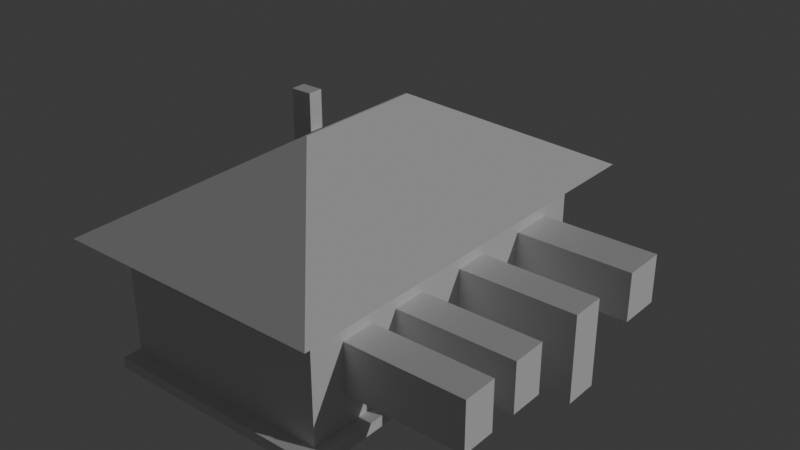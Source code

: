 # Source: house_3D_model.blend  (saved by Blender 5.0.119; exported with 4.5.12 LTS)
import bpy
from mathutils import Matrix  # noqa: F401  (used for matrix-valued properties, if any)

bpy.ops.wm.read_factory_settings(use_empty=True)
scene = bpy.context.scene
scene.name = 'Scene'

# ---- collections
col_collection = bpy.data.collections.new('Collection'); scene.collection.children.link(col_collection)

# ---- materials (node trees are filled in below, after node groups)
mat_material = bpy.data.materials.new('Material')
mat_material.alpha_threshold = 0.0
mat_material.use_backface_culling_lightprobe_volume = False
mat_material.roughness = 0.5
mat_material.line_color = (0.0, 0.0, 0.0, 1.0)

# ---- material node trees
mat_material.use_nodes = True; mat_material.node_tree.nodes.clear()
_N = mat_material.node_tree.nodes; _L = mat_material.node_tree.links
n0 = _N.new('ShaderNodeOutputMaterial'); n0.name = 'Material Output'; n0.location = (200, 100)
n1 = _N.new('ShaderNodeBsdfPrincipled'); n1.name = 'Principled BSDF'; n1.location = (-200, 100)
_L.new(n1.outputs[0], n0.inputs[0])
n0.is_active_output = True

# ---- world
world_world = bpy.data.worlds.new('World'); scene.world = world_world
world_world.use_nodes = True; world_world.node_tree.nodes.clear()
_N = world_world.node_tree.nodes; _L = world_world.node_tree.links
n0 = _N.new('ShaderNodeOutputWorld'); n0.name = 'World Output'; n0.location = (200, 100)
n1 = _N.new('ShaderNodeBackground'); n1.name = 'Background'; n1.location = (-200, 100)
n1.inputs[0].default_value = (0.05088, 0.05088, 0.05088, 1.0)
_L.new(n1.outputs[0], n0.inputs[0])
n0.is_active_output = True
world_world.color = (0.05088, 0.05088, 0.05088)
world_world.sun_shadow_jitter_overblur = 0.0

# ---- lights
light_sun = bpy.data.lights.new('Sun', 'SUN')
light_sun.energy = 1.0

# ---- meshes
me_cube = bpy.data.meshes.new('Cube')
me_cube.from_pydata([(1.876, 4.495, 1.0), (1.876, 4.495, -0.9112), (1.876, -1.0, 1.0), (1.876, -1.0, -0.9112), (-1.444, 4.495, 1.0), (-1.444, 4.495, -0.9112), (-1.444, -1.0, 1.0), (-1.444, -1.0, -0.9112)], [], [(0, 4, 6, 2), (3, 2, 6, 7), (7, 6, 4, 5), (5, 1, 3, 7), (1, 0, 2, 3), (5, 4, 0, 1)])
_uv = me_cube.uv_layers.new(name='UVMap')
_uv.uv.foreach_set('vector', [0.625, 0.5, 0.875, 0.5, 0.875, 0.75, 0.625, 0.75, 0.375, 0.75, 0.625, 0.75, 0.625, 1.0, 0.375, 1.0, 0.375, 0.0, 0.625, 0.0, 0.625, 0.25, 0.375, 0.25, 0.125, 0.5, 0.375, 0.5, 0.375, 0.75, 0.125, 0.75, 0.375, 0.5, 0.625, 0.5, 0.625, 0.75, 0.375, 0.75, 0.375, 0.25, 0.625, 0.25, 0.625, 0.5, 0.375, 0.5])
me_cube.materials.append(mat_material)
me_cube.use_mirror_vertex_groups = False
me_cube.update()
me_cube_001 = bpy.data.meshes.new('Cube.001')
me_cube_001.from_pydata([(-1.846, -3.236, -1.29), (0.173, -1.0, -0.03994), (-1.846, 3.236, -1.29), (0.173, 1.0, -0.03994), (2.27, -3.236, -1.29), (0.2019, -1.0, -0.03994), (2.27, 3.236, -1.29), (0.2019, 1.0, -0.03994)], [], [(0, 1, 3, 2), (2, 3, 7, 6), (6, 7, 5, 4), (4, 5, 1, 0), (2, 6, 4, 0), (7, 3, 1, 5)])
_uv = me_cube_001.uv_layers.new(name='UVMap')
_uv.uv.foreach_set('vector', [0.375, 0.0, 0.625, 0.0, 0.625, 0.25, 0.375, 0.25, 0.375, 0.25, 0.625, 0.25, 0.625, 0.5, 0.375, 0.5, 0.375, 0.5, 0.625, 0.5, 0.625, 0.75, 0.375, 0.75, 0.375, 0.75, 0.625, 0.75, 0.625, 1.0, 0.375, 1.0, 0.125, 0.5, 0.375, 0.5, 0.375, 0.75, 0.125, 0.75, 0.625, 0.5, 0.875, 0.5, 0.875, 0.75, 0.625, 0.75])
me_cube_001.update()
me_cube_002 = bpy.data.meshes.new('Cube.002')
me_cube_002.from_pydata([(-0.4648, -0.489, -1.88), (-0.4648, -0.489, -0.8653), (-0.4648, -0.2728, -1.88), (-0.4648, -0.2728, -0.8653), (-0.1519, -0.489, -1.88), (-0.1519, -0.489, -0.8653), (-0.1519, -0.2728, -1.88), (-0.1519, -0.2728, -0.8653), (-1.484, -2.899, -4.434), (-1.484, -2.899, -4.272), (-1.484, 2.874, -4.434), (-1.484, 2.874, -4.272), (2.04, -2.899, -4.434), (2.04, -2.899, -4.272), (2.04, 2.874, -4.434), (2.04, 2.874, -4.272)], [], [(0, 1, 3, 2), (2, 3, 7, 6), (6, 7, 5, 4), (4, 5, 1, 0), (2, 6, 4, 0), (7, 3, 1, 5), (8, 9, 11, 10), (10, 11, 15, 14), (14, 15, 13, 12), (12, 13, 9, 8), (10, 14, 12, 8), (15, 11, 9, 13)])
_uv = me_cube_002.uv_layers.new(name='UVMap')
_uv.uv.foreach_set('vector', [0.375, 0.0, 0.625, 0.0, 0.625, 0.25, 0.375, 0.25, 0.375, 0.25, 0.625, 0.25, 0.625, 0.5, 0.375, 0.5, 0.375, 0.5, 0.625, 0.5, 0.625, 0.75, 0.375, 0.75, 0.375, 0.75, 0.625, 0.75, 0.625, 1.0, 0.375, 1.0, 0.125, 0.5, 0.375, 0.5, 0.375, 0.75, 0.125, 0.75, 0.625, 0.5, 0.875, 0.5, 0.875, 0.75, 0.625, 0.75, 0.375, 0.0, 0.625, 0.0, 0.625, 0.25, 0.375, 0.25, 0.375, 0.25, 0.625, 0.25, 0.625, 0.5, 0.375, 0.5, 0.375, 0.5, 0.625, 0.5, 0.625, 0.75, 0.375, 0.75, 0.375, 0.75, 0.625, 0.75, 0.625, 1.0, 0.375, 1.0, 0.125, 0.5, 0.375, 0.5, 0.375, 0.75, 0.125, 0.75, 0.625, 0.5, 0.875, 0.5, 0.875, 0.75, 0.625, 0.75])
me_cube_002.update()
me_cube_003 = bpy.data.meshes.new('Cube.003')
me_cube_003.from_pydata([(-1.0, -1.0, 0.2456), (-1.0, -1.0, 1.0), (-1.0, -0.3226, 0.2456), (-1.0, -0.3226, 1.0), (1.0, -1.0, 0.2456), (1.0, -1.0, 1.0), (1.0, -0.3226, 0.2456), (1.0, -0.3226, 1.0)], [], [(0, 1, 3, 2), (2, 3, 7, 6), (6, 7, 5, 4), (4, 5, 1, 0), (2, 6, 4, 0), (7, 3, 1, 5)])
_uv = me_cube_003.uv_layers.new(name='UVMap')
_uv.uv.foreach_set('vector', [0.375, 0.0, 0.625, 0.0, 0.625, 0.25, 0.375, 0.25, 0.375, 0.25, 0.625, 0.25, 0.625, 0.5, 0.375, 0.5, 0.375, 0.5, 0.625, 0.5, 0.625, 0.75, 0.375, 0.75, 0.375, 0.75, 0.625, 0.75, 0.625, 1.0, 0.375, 1.0, 0.125, 0.5, 0.375, 0.5, 0.375, 0.75, 0.125, 0.75, 0.625, 0.5, 0.875, 0.5, 0.875, 0.75, 0.625, 0.75])
me_cube_003.update()
me_cube_004 = bpy.data.meshes.new('Cube.004')
me_cube_004.from_pydata([(-1.0, -1.0, 0.2456), (-1.0, -1.0, 1.0), (-1.0, -0.4677, 0.2456), (-1.0, -0.4677, 1.0), (1.0, -1.0, 0.2456), (1.0, -1.0, 1.0), (1.0, -0.4677, 0.2456), (1.0, -0.4677, 1.0)], [], [(0, 1, 3, 2), (2, 3, 7, 6), (6, 7, 5, 4), (4, 5, 1, 0), (2, 6, 4, 0), (7, 3, 1, 5)])
_uv = me_cube_004.uv_layers.new(name='UVMap')
_uv.uv.foreach_set('vector', [0.375, 0.0, 0.625, 0.0, 0.625, 0.25, 0.375, 0.25, 0.375, 0.25, 0.625, 0.25, 0.625, 0.5, 0.375, 0.5, 0.375, 0.5, 0.625, 0.5, 0.625, 0.75, 0.375, 0.75, 0.375, 0.75, 0.625, 0.75, 0.625, 1.0, 0.375, 1.0, 0.125, 0.5, 0.375, 0.5, 0.375, 0.75, 0.125, 0.75, 0.625, 0.5, 0.875, 0.5, 0.875, 0.75, 0.625, 0.75])
me_cube_004.update()
me_cube_005 = bpy.data.meshes.new('Cube.005')
me_cube_005.from_pydata([(-1.0, -1.0, 0.2456), (-1.0, -1.0, 1.0), (-1.0, -0.4677, 0.2456), (-1.0, -0.4677, 1.0), (1.0, -1.0, 0.2456), (1.0, -1.0, 1.0), (1.0, -0.4677, 0.2456), (1.0, -0.4677, 1.0)], [], [(0, 1, 3, 2), (2, 3, 7, 6), (6, 7, 5, 4), (4, 5, 1, 0), (2, 6, 4, 0), (7, 3, 1, 5)])
_uv = me_cube_005.uv_layers.new(name='UVMap')
_uv.uv.foreach_set('vector', [0.375, 0.0, 0.625, 0.0, 0.625, 0.25, 0.375, 0.25, 0.375, 0.25, 0.625, 0.25, 0.625, 0.5, 0.375, 0.5, 0.375, 0.5, 0.625, 0.5, 0.625, 0.75, 0.375, 0.75, 0.375, 0.75, 0.625, 0.75, 0.625, 1.0, 0.375, 1.0, 0.125, 0.5, 0.375, 0.5, 0.375, 0.75, 0.125, 0.75, 0.625, 0.5, 0.875, 0.5, 0.875, 0.75, 0.625, 0.75])
me_cube_005.update()
me_cube_006 = bpy.data.meshes.new('Cube.006')
me_cube_006.from_pydata([(-1.0, -1.0, -0.3348), (-1.0, -1.0, 1.0), (-1.0, -0.4677, -0.3348), (-1.0, -0.4677, 1.0), (1.0, -1.0, -0.3348), (1.0, -1.0, 1.0), (1.0, -0.4677, -0.3348), (1.0, -0.4677, 1.0)], [], [(0, 1, 3, 2), (2, 3, 7, 6), (6, 7, 5, 4), (4, 5, 1, 0), (2, 6, 4, 0), (7, 3, 1, 5)])
_uv = me_cube_006.uv_layers.new(name='UVMap')
_uv.uv.foreach_set('vector', [0.375, 0.0, 0.625, 0.0, 0.625, 0.25, 0.375, 0.25, 0.375, 0.25, 0.625, 0.25, 0.625, 0.5, 0.375, 0.5, 0.375, 0.5, 0.625, 0.5, 0.625, 0.75, 0.375, 0.75, 0.375, 0.75, 0.625, 0.75, 0.625, 1.0, 0.375, 1.0, 0.125, 0.5, 0.375, 0.5, 0.375, 0.75, 0.125, 0.75, 0.625, 0.5, 0.875, 0.5, 0.875, 0.75, 0.625, 0.75])
me_cube_006.update()
me_cube_007 = bpy.data.meshes.new('Cube.007')
me_cube_007.from_pydata([(0.2899, 0.025, 0.2456), (0.2899, 0.025, 1.0), (0.2899, 0.7024, 0.2456), (0.2899, 0.7024, 1.0), (1.0, 0.025, 0.2456), (1.0, 0.025, 1.0), (1.0, 0.7024, 0.2456), (1.0, 0.7024, 1.0)], [], [(0, 1, 3, 2), (2, 3, 7, 6), (6, 7, 5, 4), (4, 5, 1, 0), (2, 6, 4, 0), (7, 3, 1, 5)])
_uv = me_cube_007.uv_layers.new(name='UVMap')
_uv.uv.foreach_set('vector', [0.375, 0.0, 0.625, 0.0, 0.625, 0.25, 0.375, 0.25, 0.375, 0.25, 0.625, 0.25, 0.625, 0.5, 0.375, 0.5, 0.375, 0.5, 0.625, 0.5, 0.625, 0.75, 0.375, 0.75, 0.375, 0.75, 0.625, 0.75, 0.625, 1.0, 0.375, 1.0, 0.125, 0.5, 0.375, 0.5, 0.375, 0.75, 0.125, 0.75, 0.625, 0.5, 0.875, 0.5, 0.875, 0.75, 0.625, 0.75])
me_cube_007.update()

# ---- objects
ob_cube = bpy.data.objects.new('Cube', me_cube)
ob_empty = bpy.data.objects.new('Empty', None)
ob_empty_001 = bpy.data.objects.new('Empty.001', None)
ob_cube_001 = bpy.data.objects.new('Cube.001', me_cube_001)
ob_cube_002 = bpy.data.objects.new('Cube.002', me_cube_002)
ob_empty_002 = bpy.data.objects.new('Empty.002', None)
ob_cube_003 = bpy.data.objects.new('Cube.003', me_cube_003)
ob_cube_004 = bpy.data.objects.new('Cube.004', me_cube_004)
ob_cube_005 = bpy.data.objects.new('Cube.005', me_cube_005)
ob_cube_006 = bpy.data.objects.new('Cube.006', me_cube_006)
ob_cube_007 = bpy.data.objects.new('Cube.007', me_cube_007)
ob_sun = bpy.data.objects.new('Sun', light_sun)

# ---- transforms, parenting, visibility, modifiers, constraints
ob_cube.location = (2.255e-16, -1.262, 1.016)
ob_cube.scale = (0.9799, 0.9799, 0.9799)
ob_cube.lock_rotations_4d = False
ob_cube.empty_display_type = 'ARROWS'
ob_cube.lineart.crease_threshold = 0.0
_m = ob_cube.modifiers.new('Boolean', 'BOOLEAN')
_m.object = ob_cube_003
_m = ob_cube.modifiers.new('Boolean.001', 'BOOLEAN')
_m.object = ob_cube_006
_m = ob_cube.modifiers.new('Boolean.002', 'BOOLEAN')
_m.object = ob_cube_005
_m = ob_cube.modifiers.new('Boolean.003', 'BOOLEAN')
_m.object = ob_cube_004
_m = ob_cube.modifiers.new('Boolean.004', 'BOOLEAN')
_m.object = ob_cube_007
ob_empty.location = (2.191, -6.045, 1.216)
ob_empty.rotation_euler = (1.571, 0.0, 3.142)
ob_empty.scale = (1.064, 1.064, 1.064)
ob_empty.empty_display_type = 'IMAGE'
ob_empty.empty_display_size = 8.788
ob_empty.empty_image_offset = (-0.2845, -0.7155)
ob_empty_001.location = (-1.063e-16, 2.815, -0.4789)
ob_empty_001.rotation_euler = (1.571, -0.0, 1.571)
ob_empty_001.scale = (2.348, 2.348, 2.348)
ob_empty_001.empty_display_type = 'IMAGE'
ob_empty_001.empty_display_size = 5.0
ob_cube_001.location = (7.223e-16, 0.4837, 3.253)
ob_cube_002.location = (9.854e-16, 0.4111, 4.438)
ob_empty_002.location = (3.628, 0.0, -0.4965)
ob_empty_002.rotation_euler = (1.571, 0.0, 3.142)
ob_empty_002.scale = (2.339, 2.339, 2.339)
ob_empty_002.empty_display_type = 'IMAGE'
ob_empty_002.empty_display_size = 5.0
ob_cube_003.location = (2.648, 2.939, 0.4059)
ob_cube_004.location = (2.648, -0.6886, 0.4059)
ob_cube_005.location = (2.648, 0.2788, 0.4059)
ob_cube_006.location = (2.648, 1.585, 0.4059)
ob_cube_007.location = (-1.161, 2.939, 0.3656)
ob_sun.location = (5.592, 6.277, 4.179)
ob_sun.rotation_euler = (-0.1629, 1.089, 0.124)

# ---- collection membership
col_collection.objects.link(ob_cube)
col_collection.objects.link(ob_empty)
col_collection.objects.link(ob_empty_001)
col_collection.objects.link(ob_cube_001)
col_collection.objects.link(ob_cube_002)
col_collection.objects.link(ob_empty_002)
col_collection.objects.link(ob_cube_003)
col_collection.objects.link(ob_cube_004)
col_collection.objects.link(ob_cube_005)
col_collection.objects.link(ob_cube_006)
col_collection.objects.link(ob_cube_007)
col_collection.objects.link(ob_sun)

# ---- scene / render settings (as saved in the file)
scene.frame_start = 1; scene.frame_end = 250; scene.frame_set(1)
scene.render.engine = 'BLENDER_EEVEE_NEXT'
scene.render.bake_bias = 0.0
scene.render.bake_samples = 0
scene.cycles.sampling_pattern = 'TABULATED_SOBOL'
scene.eevee.use_volume_custom_range = False
bpy.context.view_layer.update()

# ---- added for rendering (the .blend has no active camera): camera
cam_auto = bpy.data.cameras.new('AutoCamera')
cam_auto.lens = 50.0
cam_auto.sensor_width = 36.0
cam_auto.clip_end = 1000.0
ob_auto_camera = bpy.data.objects.new('AutoCamera', cam_auto)
scene.collection.objects.link(ob_auto_camera)
ob_auto_camera.location = (9.42231, -9.74206, 8.6053)
ob_auto_camera.rotation_euler = (1.09748, -7.21219e-08, 0.694738)
scene.camera = ob_auto_camera
bpy.context.view_layer.update()
